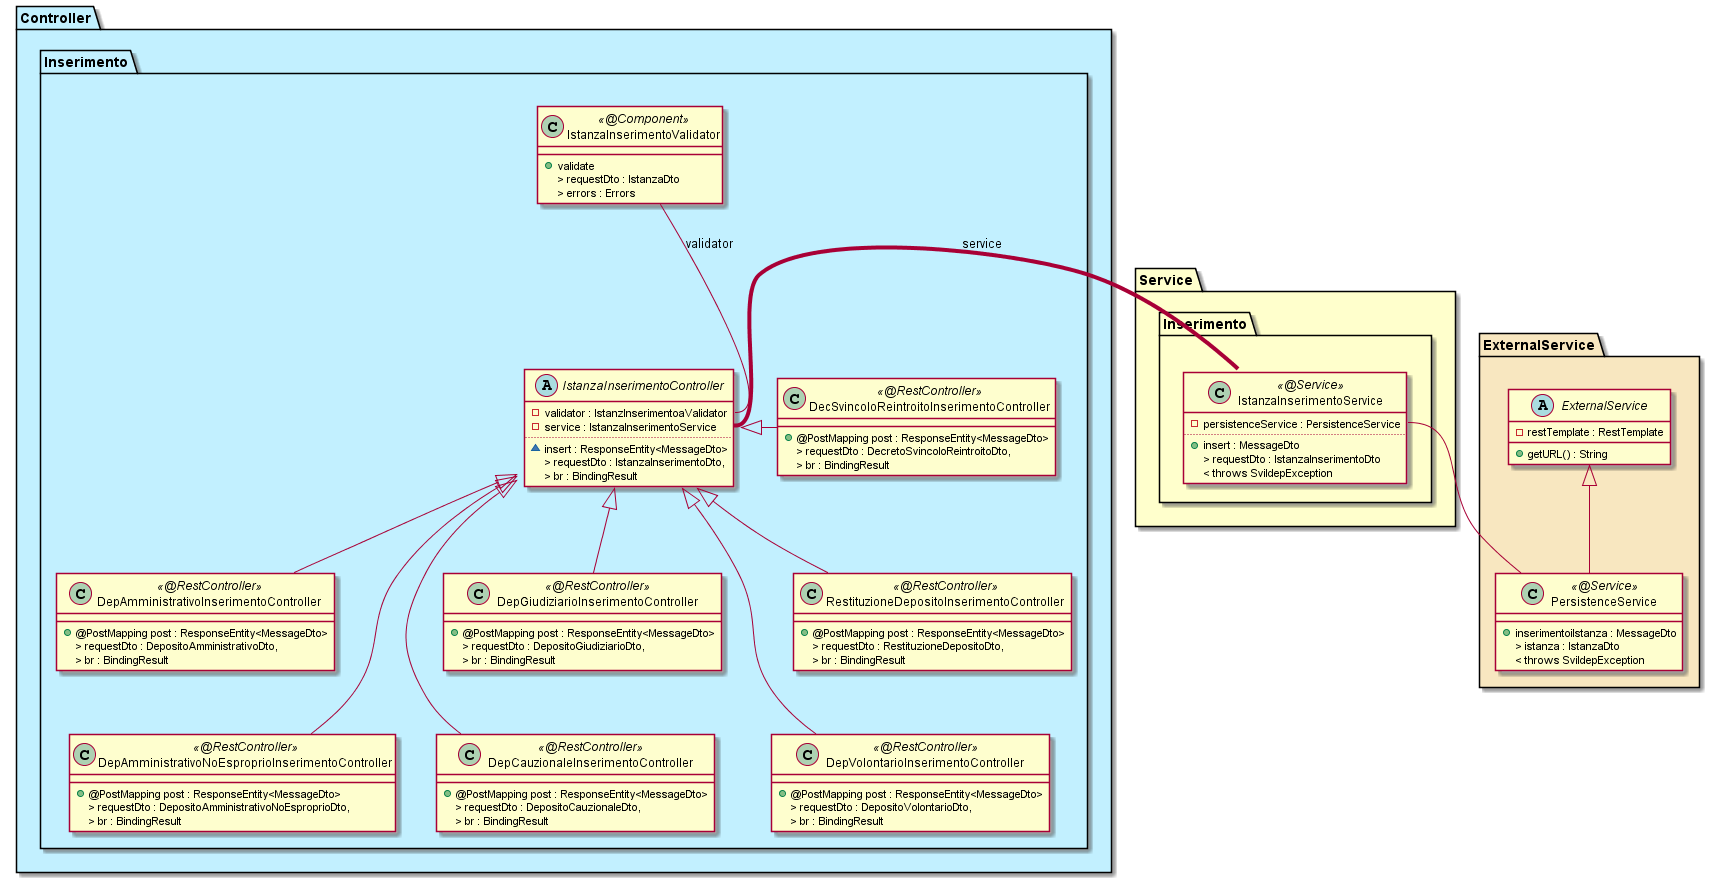

The diagram above was rendered by PlantUML. Its source (embedded in the PNG):
@startuml


	package "Controller" as contr #Application {

		package "Inserimento" as insContr {
			abstract class IstanzaInserimentoController {
				- {field} validator : IstanzInserimentoaValidator
				- {field} service : IstanzaInserimentoService
				..
				~ {method} insert : ResponseEntity<MessageDto>
				> {method} requestDto : IstanzaInserimentoDto,
				> {method} br : BindingResult
			}
			class DecSvincoloReintroitoInserimentoController << @RestController >> {
				+ {method} @PostMapping post : ResponseEntity<MessageDto>
				> {method} requestDto : DecretoSvincoloReintroitoDto,
				> {method} br : BindingResult
			}
			class DepAmministrativoInserimentoController << @RestController >> {
				+ {method} @PostMapping post : ResponseEntity<MessageDto>
				> {method} requestDto : DepositoAmministrativoDto,
				> {method} br : BindingResult
			}
			class DepAmministrativoNoEsproprioInserimentoController << @RestController >> { 
				+ {method} @PostMapping post : ResponseEntity<MessageDto>
				> {method} requestDto : DepositoAmministrativoNoEsproprioDto,
				> {method} br : BindingResult
			}
	  		class DepCauzionaleInserimentoController << @RestController >> {
				+ {method} @PostMapping post : ResponseEntity<MessageDto>
				> {method} requestDto : DepositoCauzionaleDto,
				> {method} br : BindingResult
			}
			class DepGiudiziarioInserimentoController << @RestController >> {
				+ {method} @PostMapping post : ResponseEntity<MessageDto>
				> {method} requestDto : DepositoGiudiziarioDto,
				> {method} br : BindingResult
			}
			class DepVolontarioInserimentoController << @RestController >> {
				+ {method} @PostMapping post : ResponseEntity<MessageDto>
				> {method} requestDto : DepositoVolontarioDto,
				> {method} br : BindingResult
			}
			class RestituzioneDepositoInserimentoController << @RestController >> {
				+ {method} @PostMapping post : ResponseEntity<MessageDto>
				> {method} requestDto : RestituzioneDepositoDto,
				> {method} br : BindingResult
			}
			class IstanzaInserimentoValidator << @Component >> {
				+ {method} validate
				> {method} requestDto : IstanzaDto
				> {method} errors : Errors
			}

			class DepAmministrativoInserimentoController extends IstanzaInserimentoController
			class DepAmministrativoNoEsproprioInserimentoController extends IstanzaInserimentoController
	  		class DepCauzionaleInserimentoController extends IstanzaInserimentoController
			class DepGiudiziarioInserimentoController extends IstanzaInserimentoController
			class RestituzioneDepositoInserimentoController extends IstanzaInserimentoController
			class DepVolontarioInserimentoController extends IstanzaInserimentoController
			DecSvincoloReintroitoInserimentoController -left-|> IstanzaInserimentoController
		}
	}

	package "Service" as serv #Business {

		package "Inserimento" as insServ {
			
			class IstanzaInserimentoService << @Service >> {
				- {field} persistenceService : PersistenceService
				..
				+ {method} insert : MessageDto
				> {method} requestDto : IstanzaInserimentoDto 
				< {method} throws SvildepException
			}
		}
	}

	package "ExternalService" as zext #Strategy {
		abstract class ExternalService {
			- {field} restTemplate : RestTemplate
			+ {method} getURL() : String
		}

		class PersistenceService << @Service >> extends ExternalService {
			+ {method} inserimentoiIstanza : MessageDto
			> {method} istanza : IstanzaDto
			< {method} throws SvildepException
		}
	}

		IstanzaInserimentoController::service -right[thickness=4]- IstanzaInserimentoService : service
		IstanzaInserimentoController::validator -up- IstanzaInserimentoValidator : validator

		
		IstanzaInserimentoService::persistenceService -- PersistenceService

		DepGiudiziarioInserimentoController -[hidden]down- DepCauzionaleInserimentoController
		DepAmministrativoInserimentoController -[hidden]down- DepAmministrativoNoEsproprioInserimentoController
		RestituzioneDepositoInserimentoController -[hidden]down- DepVolontarioInserimentoController

		

@enduml